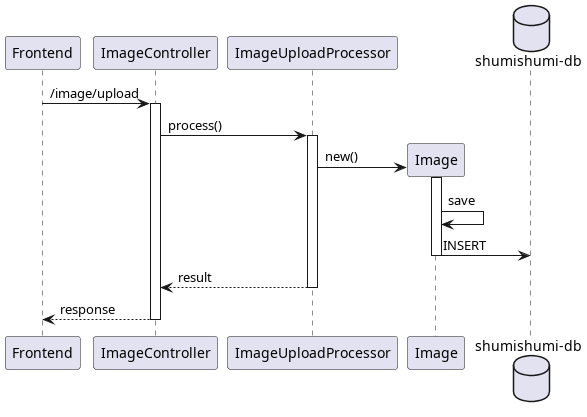

The diagram above was rendered by PlantUML. Its source (embedded in the PNG):
@startuml upload
participant "Frontend" as fe
participant "ImageController" as ic

participant "ImageUploadProcessor" as proc

participant "Image" as im

database "shumishumi-db" as db

fe -> ic++ : /image/upload
ic -> proc++ : process()

create im
proc -> im++ : new()
im -> im : save
im -> db : INSERT
deactivate im

return result
return response

@enduml